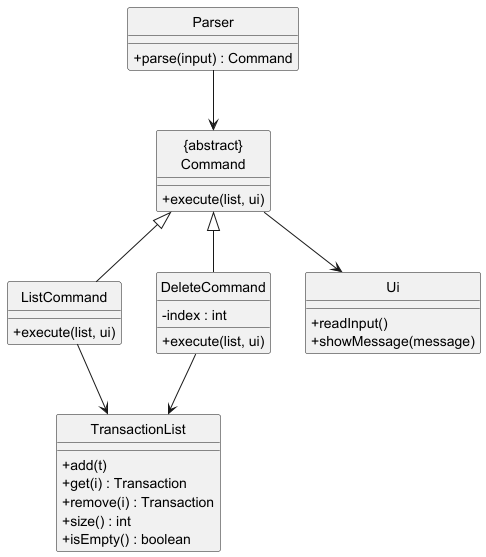

The diagram above was rendered by PlantUML. Its source (embedded in the PNG):
@startuml
hide circle
skinparam classAttributeIconSize 0

class Parser {
  +parse(input) : Command
}

class "{abstract}\nCommand" as Command {
  +execute(list, ui)
}

class ListCommand {
  +execute(list, ui)
}

class DeleteCommand {
  -index : int
  +execute(list, ui)
}

class TransactionList {
  +add(t)
  +get(i) : Transaction
  +remove(i) : Transaction
  +size() : int
  +isEmpty() : boolean
}

class Ui {
  +readInput()
  +showMessage(message)
}

Parser --> Command
Command <|-- ListCommand
Command <|-- DeleteCommand
ListCommand --> TransactionList
DeleteCommand --> TransactionList
Command --> Ui
@enduml